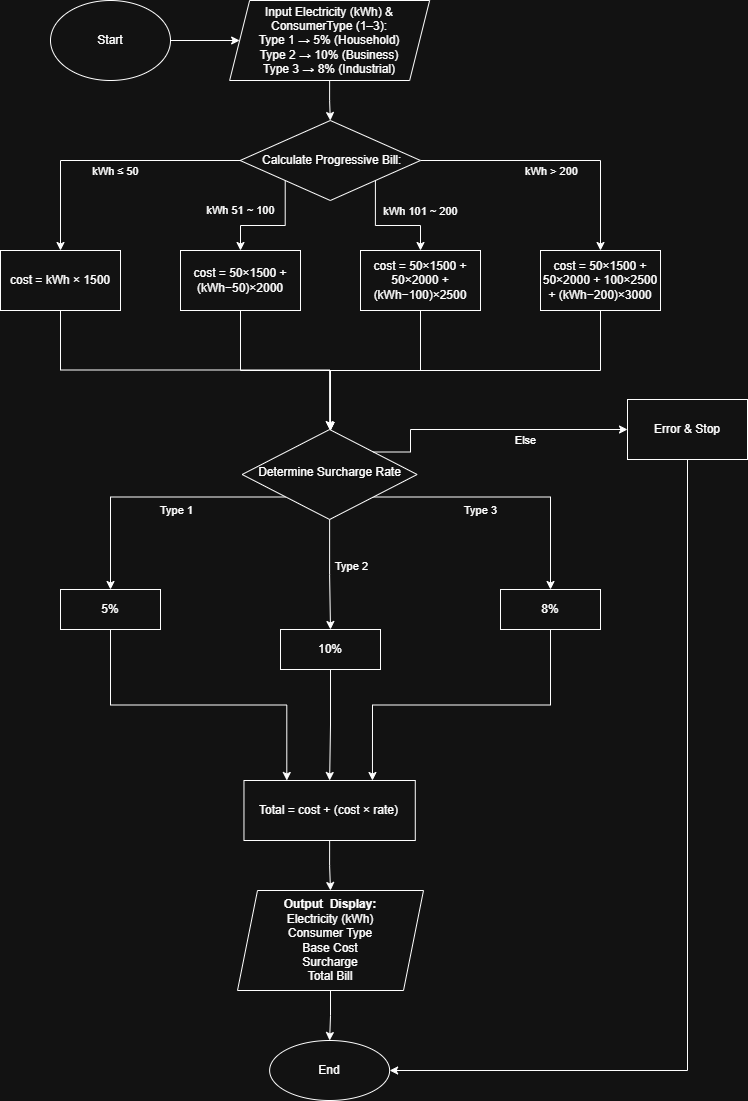

The diagram above was exported from draw.io. Its source (the exported page's mxGraphModel, read from the mxfile embedded in the PNG):
<mxGraphModel dx="872" dy="473" grid="1" gridSize="10" guides="1" tooltips="1" connect="1" arrows="1" fold="1" page="1" pageScale="1" pageWidth="827" pageHeight="1169" math="0" shadow="0">
  <root>
    <mxCell id="WIyWlLk6GJQsqaUBKTNV-0" />
    <mxCell id="WIyWlLk6GJQsqaUBKTNV-1" parent="WIyWlLk6GJQsqaUBKTNV-0" />
    <mxCell id="Cc5XWAGcs8qDSQZpItTQ-32" style="edgeStyle=orthogonalEdgeStyle;rounded=0;orthogonalLoop=1;jettySize=auto;html=1;exitX=0;exitY=1;exitDx=0;exitDy=0;entryX=0.5;entryY=0;entryDx=0;entryDy=0;" edge="1" parent="WIyWlLk6GJQsqaUBKTNV-1" source="Cc5XWAGcs8qDSQZpItTQ-38" target="Cc5XWAGcs8qDSQZpItTQ-40">
      <mxGeometry relative="1" as="geometry" />
    </mxCell>
    <mxCell id="Cc5XWAGcs8qDSQZpItTQ-62" value="Type 1" style="edgeLabel;html=1;align=center;verticalAlign=middle;resizable=0;points=[];" vertex="1" connectable="0" parent="Cc5XWAGcs8qDSQZpItTQ-32">
      <mxGeometry x="-0.1834" y="2" relative="1" as="geometry">
        <mxPoint x="-1" y="11" as="offset" />
      </mxGeometry>
    </mxCell>
    <mxCell id="Cc5XWAGcs8qDSQZpItTQ-34" style="edgeStyle=orthogonalEdgeStyle;rounded=0;orthogonalLoop=1;jettySize=auto;html=1;exitX=0.5;exitY=1;exitDx=0;exitDy=0;entryX=0.5;entryY=0;entryDx=0;entryDy=0;" edge="1" parent="WIyWlLk6GJQsqaUBKTNV-1" source="Cc5XWAGcs8qDSQZpItTQ-38" target="Cc5XWAGcs8qDSQZpItTQ-45">
      <mxGeometry relative="1" as="geometry">
        <mxPoint x="600" y="599" as="targetPoint" />
      </mxGeometry>
    </mxCell>
    <mxCell id="Cc5XWAGcs8qDSQZpItTQ-63" value="Type 2" style="edgeLabel;html=1;align=center;verticalAlign=middle;resizable=0;points=[];" vertex="1" connectable="0" parent="Cc5XWAGcs8qDSQZpItTQ-34">
      <mxGeometry x="-0.1705" y="4" relative="1" as="geometry">
        <mxPoint x="17" as="offset" />
      </mxGeometry>
    </mxCell>
    <mxCell id="Cc5XWAGcs8qDSQZpItTQ-36" style="edgeStyle=orthogonalEdgeStyle;rounded=0;orthogonalLoop=1;jettySize=auto;html=1;exitX=1;exitY=1;exitDx=0;exitDy=0;entryX=0.5;entryY=0;entryDx=0;entryDy=0;" edge="1" parent="WIyWlLk6GJQsqaUBKTNV-1" source="Cc5XWAGcs8qDSQZpItTQ-38" target="Cc5XWAGcs8qDSQZpItTQ-50">
      <mxGeometry relative="1" as="geometry" />
    </mxCell>
    <mxCell id="Cc5XWAGcs8qDSQZpItTQ-64" value="Type 3" style="edgeLabel;html=1;align=center;verticalAlign=middle;resizable=0;points=[];" vertex="1" connectable="0" parent="Cc5XWAGcs8qDSQZpItTQ-36">
      <mxGeometry x="-0.3018" y="2" relative="1" as="geometry">
        <mxPoint x="13" y="15" as="offset" />
      </mxGeometry>
    </mxCell>
    <mxCell id="Cc5XWAGcs8qDSQZpItTQ-38" value=" Determine Surcharge Rate" style="rhombus;whiteSpace=wrap;html=1;shadow=0;fontFamily=Helvetica;fontSize=12;align=center;strokeWidth=1;spacing=6;spacingTop=-4;" vertex="1" parent="WIyWlLk6GJQsqaUBKTNV-1">
      <mxGeometry x="321.63" y="439" width="175" height="90" as="geometry" />
    </mxCell>
    <mxCell id="Cc5XWAGcs8qDSQZpItTQ-39" style="edgeStyle=orthogonalEdgeStyle;rounded=0;orthogonalLoop=1;jettySize=auto;html=1;exitX=0.5;exitY=1;exitDx=0;exitDy=0;entryX=0.25;entryY=0;entryDx=0;entryDy=0;" edge="1" parent="WIyWlLk6GJQsqaUBKTNV-1" source="Cc5XWAGcs8qDSQZpItTQ-40" target="Cc5XWAGcs8qDSQZpItTQ-61">
      <mxGeometry relative="1" as="geometry">
        <mxPoint x="369.7874999999999" y="769" as="targetPoint" />
      </mxGeometry>
    </mxCell>
    <mxCell id="Cc5XWAGcs8qDSQZpItTQ-40" value=" 5%" style="rounded=0;whiteSpace=wrap;html=1;" vertex="1" parent="WIyWlLk6GJQsqaUBKTNV-1">
      <mxGeometry x="140" y="599" width="100" height="40" as="geometry" />
    </mxCell>
    <mxCell id="Cc5XWAGcs8qDSQZpItTQ-41" style="edgeStyle=orthogonalEdgeStyle;rounded=0;orthogonalLoop=1;jettySize=auto;html=1;exitX=1;exitY=0.5;exitDx=0;exitDy=0;entryX=0;entryY=0.5;entryDx=0;entryDy=0;" edge="1" parent="WIyWlLk6GJQsqaUBKTNV-1" source="Cc5XWAGcs8qDSQZpItTQ-42" target="Cc5XWAGcs8qDSQZpItTQ-43">
      <mxGeometry relative="1" as="geometry" />
    </mxCell>
    <mxCell id="Cc5XWAGcs8qDSQZpItTQ-42" value="Start" style="ellipse;whiteSpace=wrap;html=1;" vertex="1" parent="WIyWlLk6GJQsqaUBKTNV-1">
      <mxGeometry x="130" y="10" width="120" height="80" as="geometry" />
    </mxCell>
    <mxCell id="Cc5XWAGcs8qDSQZpItTQ-75" style="edgeStyle=orthogonalEdgeStyle;rounded=0;orthogonalLoop=1;jettySize=auto;html=1;exitX=0.5;exitY=1;exitDx=0;exitDy=0;entryX=0.5;entryY=0;entryDx=0;entryDy=0;" edge="1" parent="WIyWlLk6GJQsqaUBKTNV-1" source="Cc5XWAGcs8qDSQZpItTQ-43" target="Cc5XWAGcs8qDSQZpItTQ-74">
      <mxGeometry relative="1" as="geometry" />
    </mxCell>
    <mxCell id="Cc5XWAGcs8qDSQZpItTQ-43" value="Input Electricity (kWh) &amp;amp; ConsumerType (1–3):&lt;br&gt;Type 1 → 5% (Household)&lt;br&gt;Type 2 → 10% (Business)&lt;br&gt;Type 3 → 8% (Industrial)" style="shape=parallelogram;perimeter=parallelogramPerimeter;whiteSpace=wrap;html=1;fixedSize=1;" vertex="1" parent="WIyWlLk6GJQsqaUBKTNV-1">
      <mxGeometry x="309.13" y="10" width="200" height="80" as="geometry" />
    </mxCell>
    <mxCell id="Cc5XWAGcs8qDSQZpItTQ-44" style="edgeStyle=orthogonalEdgeStyle;rounded=0;orthogonalLoop=1;jettySize=auto;html=1;exitX=0.5;exitY=1;exitDx=0;exitDy=0;entryX=0.5;entryY=0;entryDx=0;entryDy=0;" edge="1" parent="WIyWlLk6GJQsqaUBKTNV-1" source="Cc5XWAGcs8qDSQZpItTQ-45" target="Cc5XWAGcs8qDSQZpItTQ-61">
      <mxGeometry relative="1" as="geometry">
        <mxPoint x="410.0049999999999" y="749" as="targetPoint" />
      </mxGeometry>
    </mxCell>
    <mxCell id="Cc5XWAGcs8qDSQZpItTQ-45" value="10%" style="rounded=0;whiteSpace=wrap;html=1;" vertex="1" parent="WIyWlLk6GJQsqaUBKTNV-1">
      <mxGeometry x="360" y="639" width="100" height="40" as="geometry" />
    </mxCell>
    <mxCell id="Cc5XWAGcs8qDSQZpItTQ-46" style="edgeStyle=orthogonalEdgeStyle;rounded=0;orthogonalLoop=1;jettySize=auto;html=1;exitX=0.5;exitY=1;exitDx=0;exitDy=0;entryX=0.5;entryY=0;entryDx=0;entryDy=0;fontFamily=Helvetica;fontSize=12;fontColor=default;" edge="1" parent="WIyWlLk6GJQsqaUBKTNV-1" source="Cc5XWAGcs8qDSQZpItTQ-47" target="Cc5XWAGcs8qDSQZpItTQ-48">
      <mxGeometry relative="1" as="geometry" />
    </mxCell>
    <mxCell id="Cc5XWAGcs8qDSQZpItTQ-47" value="&lt;b&gt;Output&amp;nbsp; Display:&lt;/b&gt;&lt;br&gt;Electricity (kWh)&lt;br&gt;Consumer Type&lt;br&gt;Base Cost&lt;br&gt;Surcharge&lt;br&gt;Total Bill" style="shape=parallelogram;perimeter=parallelogramPerimeter;whiteSpace=wrap;html=1;fixedSize=1;align=center;" vertex="1" parent="WIyWlLk6GJQsqaUBKTNV-1">
      <mxGeometry x="317" y="900" width="186" height="100" as="geometry" />
    </mxCell>
    <mxCell id="Cc5XWAGcs8qDSQZpItTQ-48" value="End" style="ellipse;whiteSpace=wrap;html=1;" vertex="1" parent="WIyWlLk6GJQsqaUBKTNV-1">
      <mxGeometry x="349.13" y="1050" width="120" height="60" as="geometry" />
    </mxCell>
    <mxCell id="Cc5XWAGcs8qDSQZpItTQ-49" style="edgeStyle=orthogonalEdgeStyle;rounded=0;orthogonalLoop=1;jettySize=auto;html=1;exitX=0.5;exitY=1;exitDx=0;exitDy=0;entryX=0.75;entryY=0;entryDx=0;entryDy=0;" edge="1" parent="WIyWlLk6GJQsqaUBKTNV-1" source="Cc5XWAGcs8qDSQZpItTQ-50" target="Cc5XWAGcs8qDSQZpItTQ-61">
      <mxGeometry relative="1" as="geometry">
        <mxPoint x="450.22249999999985" y="769" as="targetPoint" />
      </mxGeometry>
    </mxCell>
    <mxCell id="Cc5XWAGcs8qDSQZpItTQ-50" value="8%" style="rounded=0;whiteSpace=wrap;html=1;" vertex="1" parent="WIyWlLk6GJQsqaUBKTNV-1">
      <mxGeometry x="580" y="599" width="100" height="40" as="geometry" />
    </mxCell>
    <mxCell id="Cc5XWAGcs8qDSQZpItTQ-60" style="edgeStyle=orthogonalEdgeStyle;rounded=0;orthogonalLoop=1;jettySize=auto;html=1;exitX=0.5;exitY=1;exitDx=0;exitDy=0;entryX=0.5;entryY=0;entryDx=0;entryDy=0;fontFamily=Helvetica;fontSize=12;fontColor=default;" edge="1" parent="WIyWlLk6GJQsqaUBKTNV-1" source="Cc5XWAGcs8qDSQZpItTQ-61" target="Cc5XWAGcs8qDSQZpItTQ-47">
      <mxGeometry relative="1" as="geometry" />
    </mxCell>
    <mxCell id="Cc5XWAGcs8qDSQZpItTQ-61" value=" Total = cost + (cost × rate)" style="rounded=0;whiteSpace=wrap;html=1;strokeColor=default;align=center;verticalAlign=middle;fontFamily=Helvetica;fontSize=12;fontColor=default;fillColor=default;" vertex="1" parent="WIyWlLk6GJQsqaUBKTNV-1">
      <mxGeometry x="323.47" y="790" width="171.31" height="60" as="geometry" />
    </mxCell>
    <mxCell id="Cc5XWAGcs8qDSQZpItTQ-70" style="edgeStyle=orthogonalEdgeStyle;rounded=0;orthogonalLoop=1;jettySize=auto;html=1;exitX=1;exitY=0;exitDx=0;exitDy=0;entryX=0;entryY=0.5;entryDx=0;entryDy=0;" edge="1" parent="WIyWlLk6GJQsqaUBKTNV-1" target="Cc5XWAGcs8qDSQZpItTQ-72" source="Cc5XWAGcs8qDSQZpItTQ-38">
      <mxGeometry relative="1" as="geometry">
        <mxPoint x="450" y="429" as="sourcePoint" />
        <Array as="points">
          <mxPoint x="490" y="462" />
          <mxPoint x="490" y="439" />
          <mxPoint x="707" y="439" />
        </Array>
      </mxGeometry>
    </mxCell>
    <mxCell id="Cc5XWAGcs8qDSQZpItTQ-71" value="Else" style="edgeLabel;html=1;align=center;verticalAlign=middle;resizable=0;points=[];" vertex="1" connectable="0" parent="Cc5XWAGcs8qDSQZpItTQ-70">
      <mxGeometry x="0.2216" y="3" relative="1" as="geometry">
        <mxPoint x="5" y="13" as="offset" />
      </mxGeometry>
    </mxCell>
    <mxCell id="Cc5XWAGcs8qDSQZpItTQ-73" style="edgeStyle=orthogonalEdgeStyle;rounded=0;orthogonalLoop=1;jettySize=auto;html=1;exitX=0.5;exitY=1;exitDx=0;exitDy=0;entryX=1;entryY=0.5;entryDx=0;entryDy=0;" edge="1" parent="WIyWlLk6GJQsqaUBKTNV-1" source="Cc5XWAGcs8qDSQZpItTQ-72" target="Cc5XWAGcs8qDSQZpItTQ-48">
      <mxGeometry relative="1" as="geometry" />
    </mxCell>
    <mxCell id="Cc5XWAGcs8qDSQZpItTQ-72" value="Error &amp;amp; Stop" style="rounded=0;whiteSpace=wrap;html=1;" vertex="1" parent="WIyWlLk6GJQsqaUBKTNV-1">
      <mxGeometry x="707" y="409" width="120" height="60" as="geometry" />
    </mxCell>
    <mxCell id="Cc5XWAGcs8qDSQZpItTQ-81" style="edgeStyle=orthogonalEdgeStyle;rounded=0;orthogonalLoop=1;jettySize=auto;html=1;exitX=0;exitY=0.5;exitDx=0;exitDy=0;entryX=0.5;entryY=0;entryDx=0;entryDy=0;" edge="1" parent="WIyWlLk6GJQsqaUBKTNV-1" source="Cc5XWAGcs8qDSQZpItTQ-74" target="Cc5XWAGcs8qDSQZpItTQ-78">
      <mxGeometry relative="1" as="geometry" />
    </mxCell>
    <mxCell id="Cc5XWAGcs8qDSQZpItTQ-85" value="kWh ≤ 50" style="edgeLabel;html=1;align=center;verticalAlign=middle;resizable=0;points=[];" vertex="1" connectable="0" parent="Cc5XWAGcs8qDSQZpItTQ-81">
      <mxGeometry x="-0.2387" y="-1" relative="1" as="geometry">
        <mxPoint x="-22" y="11" as="offset" />
      </mxGeometry>
    </mxCell>
    <mxCell id="Cc5XWAGcs8qDSQZpItTQ-82" style="edgeStyle=orthogonalEdgeStyle;rounded=0;orthogonalLoop=1;jettySize=auto;html=1;exitX=0;exitY=1;exitDx=0;exitDy=0;entryX=0.5;entryY=0;entryDx=0;entryDy=0;" edge="1" parent="WIyWlLk6GJQsqaUBKTNV-1" source="Cc5XWAGcs8qDSQZpItTQ-74" target="Cc5XWAGcs8qDSQZpItTQ-79">
      <mxGeometry relative="1" as="geometry" />
    </mxCell>
    <mxCell id="Cc5XWAGcs8qDSQZpItTQ-86" value="kWh 51 ~ 100" style="edgeLabel;html=1;align=center;verticalAlign=middle;resizable=0;points=[];" vertex="1" connectable="0" parent="Cc5XWAGcs8qDSQZpItTQ-82">
      <mxGeometry x="-0.5815" y="-2" relative="1" as="geometry">
        <mxPoint x="-43" y="6" as="offset" />
      </mxGeometry>
    </mxCell>
    <mxCell id="Cc5XWAGcs8qDSQZpItTQ-83" style="edgeStyle=orthogonalEdgeStyle;rounded=0;orthogonalLoop=1;jettySize=auto;html=1;exitX=1;exitY=1;exitDx=0;exitDy=0;entryX=0.5;entryY=0;entryDx=0;entryDy=0;" edge="1" parent="WIyWlLk6GJQsqaUBKTNV-1" source="Cc5XWAGcs8qDSQZpItTQ-74" target="Cc5XWAGcs8qDSQZpItTQ-76">
      <mxGeometry relative="1" as="geometry" />
    </mxCell>
    <mxCell id="Cc5XWAGcs8qDSQZpItTQ-87" value="kWh 101 ~ 200" style="edgeLabel;html=1;align=center;verticalAlign=middle;resizable=0;points=[];" vertex="1" connectable="0" parent="Cc5XWAGcs8qDSQZpItTQ-83">
      <mxGeometry x="-0.444" y="2" relative="1" as="geometry">
        <mxPoint x="43" y="-2" as="offset" />
      </mxGeometry>
    </mxCell>
    <mxCell id="Cc5XWAGcs8qDSQZpItTQ-84" style="edgeStyle=orthogonalEdgeStyle;rounded=0;orthogonalLoop=1;jettySize=auto;html=1;exitX=1;exitY=0.5;exitDx=0;exitDy=0;entryX=0.5;entryY=0;entryDx=0;entryDy=0;" edge="1" parent="WIyWlLk6GJQsqaUBKTNV-1" source="Cc5XWAGcs8qDSQZpItTQ-74" target="Cc5XWAGcs8qDSQZpItTQ-80">
      <mxGeometry relative="1" as="geometry" />
    </mxCell>
    <mxCell id="Cc5XWAGcs8qDSQZpItTQ-88" value="kWh &amp;gt; 200" style="edgeLabel;html=1;align=center;verticalAlign=middle;resizable=0;points=[];" vertex="1" connectable="0" parent="Cc5XWAGcs8qDSQZpItTQ-84">
      <mxGeometry x="-0.0074" y="1" relative="1" as="geometry">
        <mxPoint x="-4" y="11" as="offset" />
      </mxGeometry>
    </mxCell>
    <mxCell id="Cc5XWAGcs8qDSQZpItTQ-74" value="&amp;nbsp;Calculate Progressive Bill:" style="rhombus;whiteSpace=wrap;html=1;" vertex="1" parent="WIyWlLk6GJQsqaUBKTNV-1">
      <mxGeometry x="319.63" y="130" width="180.37" height="80" as="geometry" />
    </mxCell>
    <mxCell id="Cc5XWAGcs8qDSQZpItTQ-91" style="edgeStyle=orthogonalEdgeStyle;rounded=0;orthogonalLoop=1;jettySize=auto;html=1;exitX=0.5;exitY=1;exitDx=0;exitDy=0;" edge="1" parent="WIyWlLk6GJQsqaUBKTNV-1" source="Cc5XWAGcs8qDSQZpItTQ-76">
      <mxGeometry relative="1" as="geometry">
        <mxPoint x="410" y="440" as="targetPoint" />
      </mxGeometry>
    </mxCell>
    <mxCell id="Cc5XWAGcs8qDSQZpItTQ-76" value="cost = 50×1500 + 50×2000 + (kWh−100)×2500" style="rounded=0;whiteSpace=wrap;html=1;" vertex="1" parent="WIyWlLk6GJQsqaUBKTNV-1">
      <mxGeometry x="440" y="260" width="120" height="60" as="geometry" />
    </mxCell>
    <mxCell id="Cc5XWAGcs8qDSQZpItTQ-89" style="edgeStyle=orthogonalEdgeStyle;rounded=0;orthogonalLoop=1;jettySize=auto;html=1;exitX=0.5;exitY=1;exitDx=0;exitDy=0;entryX=0.5;entryY=0;entryDx=0;entryDy=0;" edge="1" parent="WIyWlLk6GJQsqaUBKTNV-1" source="Cc5XWAGcs8qDSQZpItTQ-78" target="Cc5XWAGcs8qDSQZpItTQ-38">
      <mxGeometry relative="1" as="geometry" />
    </mxCell>
    <mxCell id="Cc5XWAGcs8qDSQZpItTQ-78" value="cost = kWh × 1500" style="rounded=0;whiteSpace=wrap;html=1;" vertex="1" parent="WIyWlLk6GJQsqaUBKTNV-1">
      <mxGeometry x="80" y="260" width="120" height="60" as="geometry" />
    </mxCell>
    <mxCell id="Cc5XWAGcs8qDSQZpItTQ-90" style="edgeStyle=orthogonalEdgeStyle;rounded=0;orthogonalLoop=1;jettySize=auto;html=1;exitX=0.5;exitY=1;exitDx=0;exitDy=0;" edge="1" parent="WIyWlLk6GJQsqaUBKTNV-1" source="Cc5XWAGcs8qDSQZpItTQ-79">
      <mxGeometry relative="1" as="geometry">
        <mxPoint x="410" y="440" as="targetPoint" />
      </mxGeometry>
    </mxCell>
    <mxCell id="Cc5XWAGcs8qDSQZpItTQ-79" value="cost = 50×1500 + (kWh−50)×2000" style="rounded=0;whiteSpace=wrap;html=1;" vertex="1" parent="WIyWlLk6GJQsqaUBKTNV-1">
      <mxGeometry x="260" y="260" width="120" height="60" as="geometry" />
    </mxCell>
    <mxCell id="Cc5XWAGcs8qDSQZpItTQ-92" style="edgeStyle=orthogonalEdgeStyle;rounded=0;orthogonalLoop=1;jettySize=auto;html=1;exitX=0.5;exitY=1;exitDx=0;exitDy=0;" edge="1" parent="WIyWlLk6GJQsqaUBKTNV-1" source="Cc5XWAGcs8qDSQZpItTQ-80">
      <mxGeometry relative="1" as="geometry">
        <mxPoint x="410" y="440" as="targetPoint" />
      </mxGeometry>
    </mxCell>
    <mxCell id="Cc5XWAGcs8qDSQZpItTQ-80" value="cost = 50×1500 + 50×2000 + 100×2500 + (kWh−200)×3000" style="rounded=0;whiteSpace=wrap;html=1;" vertex="1" parent="WIyWlLk6GJQsqaUBKTNV-1">
      <mxGeometry x="620" y="260" width="120" height="60" as="geometry" />
    </mxCell>
  </root>
</mxGraphModel>